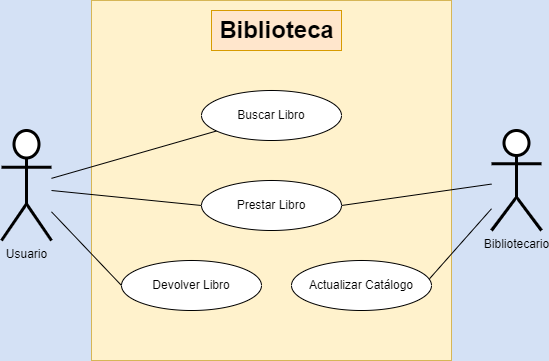

The diagram above was exported from draw.io. Its source (the exported page's mxGraphModel, read from the mxfile embedded in the PNG):
<mxGraphModel dx="909" dy="500" grid="0" gridSize="10" guides="1" tooltips="1" connect="1" arrows="1" fold="1" page="1" pageScale="1" pageWidth="827" pageHeight="1169" background="#D4E1F5" math="0" shadow="0">
  <root>
    <mxCell id="0" />
    <mxCell id="1" parent="0" />
    <mxCell id="ROAAnvuw7xD0VsjCzzO7-4" value="" style="whiteSpace=wrap;html=1;aspect=fixed;fillColor=#fff2cc;strokeColor=#d6b656;" vertex="1" parent="1">
      <mxGeometry x="180" y="60" width="360" height="360" as="geometry" />
    </mxCell>
    <mxCell id="ROAAnvuw7xD0VsjCzzO7-1" value="Usuario" style="shape=umlActor;verticalLabelPosition=bottom;verticalAlign=top;html=1;outlineConnect=0;strokeWidth=3;" vertex="1" parent="1">
      <mxGeometry x="90" y="190" width="50" height="110" as="geometry" />
    </mxCell>
    <mxCell id="ROAAnvuw7xD0VsjCzzO7-14" style="rounded=0;orthogonalLoop=1;jettySize=auto;html=1;endArrow=none;endFill=0;entryX=1;entryY=0.5;entryDx=0;entryDy=0;" edge="1" parent="1" source="ROAAnvuw7xD0VsjCzzO7-3" target="ROAAnvuw7xD0VsjCzzO7-11">
      <mxGeometry relative="1" as="geometry" />
    </mxCell>
    <mxCell id="ROAAnvuw7xD0VsjCzzO7-3" value="Bibliotecario&lt;br&gt;" style="shape=umlActor;verticalLabelPosition=bottom;verticalAlign=top;html=1;outlineConnect=0;strokeWidth=3;" vertex="1" parent="1">
      <mxGeometry x="580" y="190" width="50" height="100" as="geometry" />
    </mxCell>
    <mxCell id="ROAAnvuw7xD0VsjCzzO7-7" value="Biblioteca" style="text;strokeColor=#d79b00;fillColor=#ffe6cc;html=1;fontSize=24;fontStyle=1;verticalAlign=middle;align=center;" vertex="1" parent="1">
      <mxGeometry x="300" y="70" width="130" height="40" as="geometry" />
    </mxCell>
    <mxCell id="ROAAnvuw7xD0VsjCzzO7-16" style="rounded=0;orthogonalLoop=1;jettySize=auto;html=1;endArrow=none;endFill=0;" edge="1" parent="1" source="ROAAnvuw7xD0VsjCzzO7-10" target="ROAAnvuw7xD0VsjCzzO7-1">
      <mxGeometry relative="1" as="geometry" />
    </mxCell>
    <mxCell id="ROAAnvuw7xD0VsjCzzO7-10" value="Buscar Libro" style="ellipse;whiteSpace=wrap;html=1;" vertex="1" parent="1">
      <mxGeometry x="290" y="150" width="140" height="50" as="geometry" />
    </mxCell>
    <mxCell id="ROAAnvuw7xD0VsjCzzO7-18" style="rounded=0;orthogonalLoop=1;jettySize=auto;html=1;endArrow=none;endFill=0;exitX=0;exitY=0.5;exitDx=0;exitDy=0;" edge="1" parent="1" source="ROAAnvuw7xD0VsjCzzO7-11">
      <mxGeometry relative="1" as="geometry">
        <mxPoint x="140" y="250" as="targetPoint" />
      </mxGeometry>
    </mxCell>
    <mxCell id="ROAAnvuw7xD0VsjCzzO7-11" value="Prestar Libro" style="ellipse;whiteSpace=wrap;html=1;" vertex="1" parent="1">
      <mxGeometry x="290" y="240" width="140" height="50" as="geometry" />
    </mxCell>
    <mxCell id="ROAAnvuw7xD0VsjCzzO7-17" style="rounded=0;orthogonalLoop=1;jettySize=auto;html=1;endArrow=none;endFill=0;exitX=0;exitY=0.5;exitDx=0;exitDy=0;" edge="1" parent="1" source="ROAAnvuw7xD0VsjCzzO7-12" target="ROAAnvuw7xD0VsjCzzO7-1">
      <mxGeometry relative="1" as="geometry">
        <mxPoint x="160" y="260" as="targetPoint" />
      </mxGeometry>
    </mxCell>
    <mxCell id="ROAAnvuw7xD0VsjCzzO7-12" value="Devolver Libro" style="ellipse;whiteSpace=wrap;html=1;" vertex="1" parent="1">
      <mxGeometry x="210" y="320" width="140" height="50" as="geometry" />
    </mxCell>
    <mxCell id="ROAAnvuw7xD0VsjCzzO7-15" style="rounded=0;orthogonalLoop=1;jettySize=auto;html=1;endArrow=none;endFill=0;exitX=0.986;exitY=0.365;exitDx=0;exitDy=0;exitPerimeter=0;" edge="1" parent="1" source="ROAAnvuw7xD0VsjCzzO7-13" target="ROAAnvuw7xD0VsjCzzO7-3">
      <mxGeometry relative="1" as="geometry" />
    </mxCell>
    <mxCell id="ROAAnvuw7xD0VsjCzzO7-13" value="Actualizar Catálogo" style="ellipse;whiteSpace=wrap;html=1;" vertex="1" parent="1">
      <mxGeometry x="380" y="320" width="140" height="50" as="geometry" />
    </mxCell>
  </root>
</mxGraphModel>